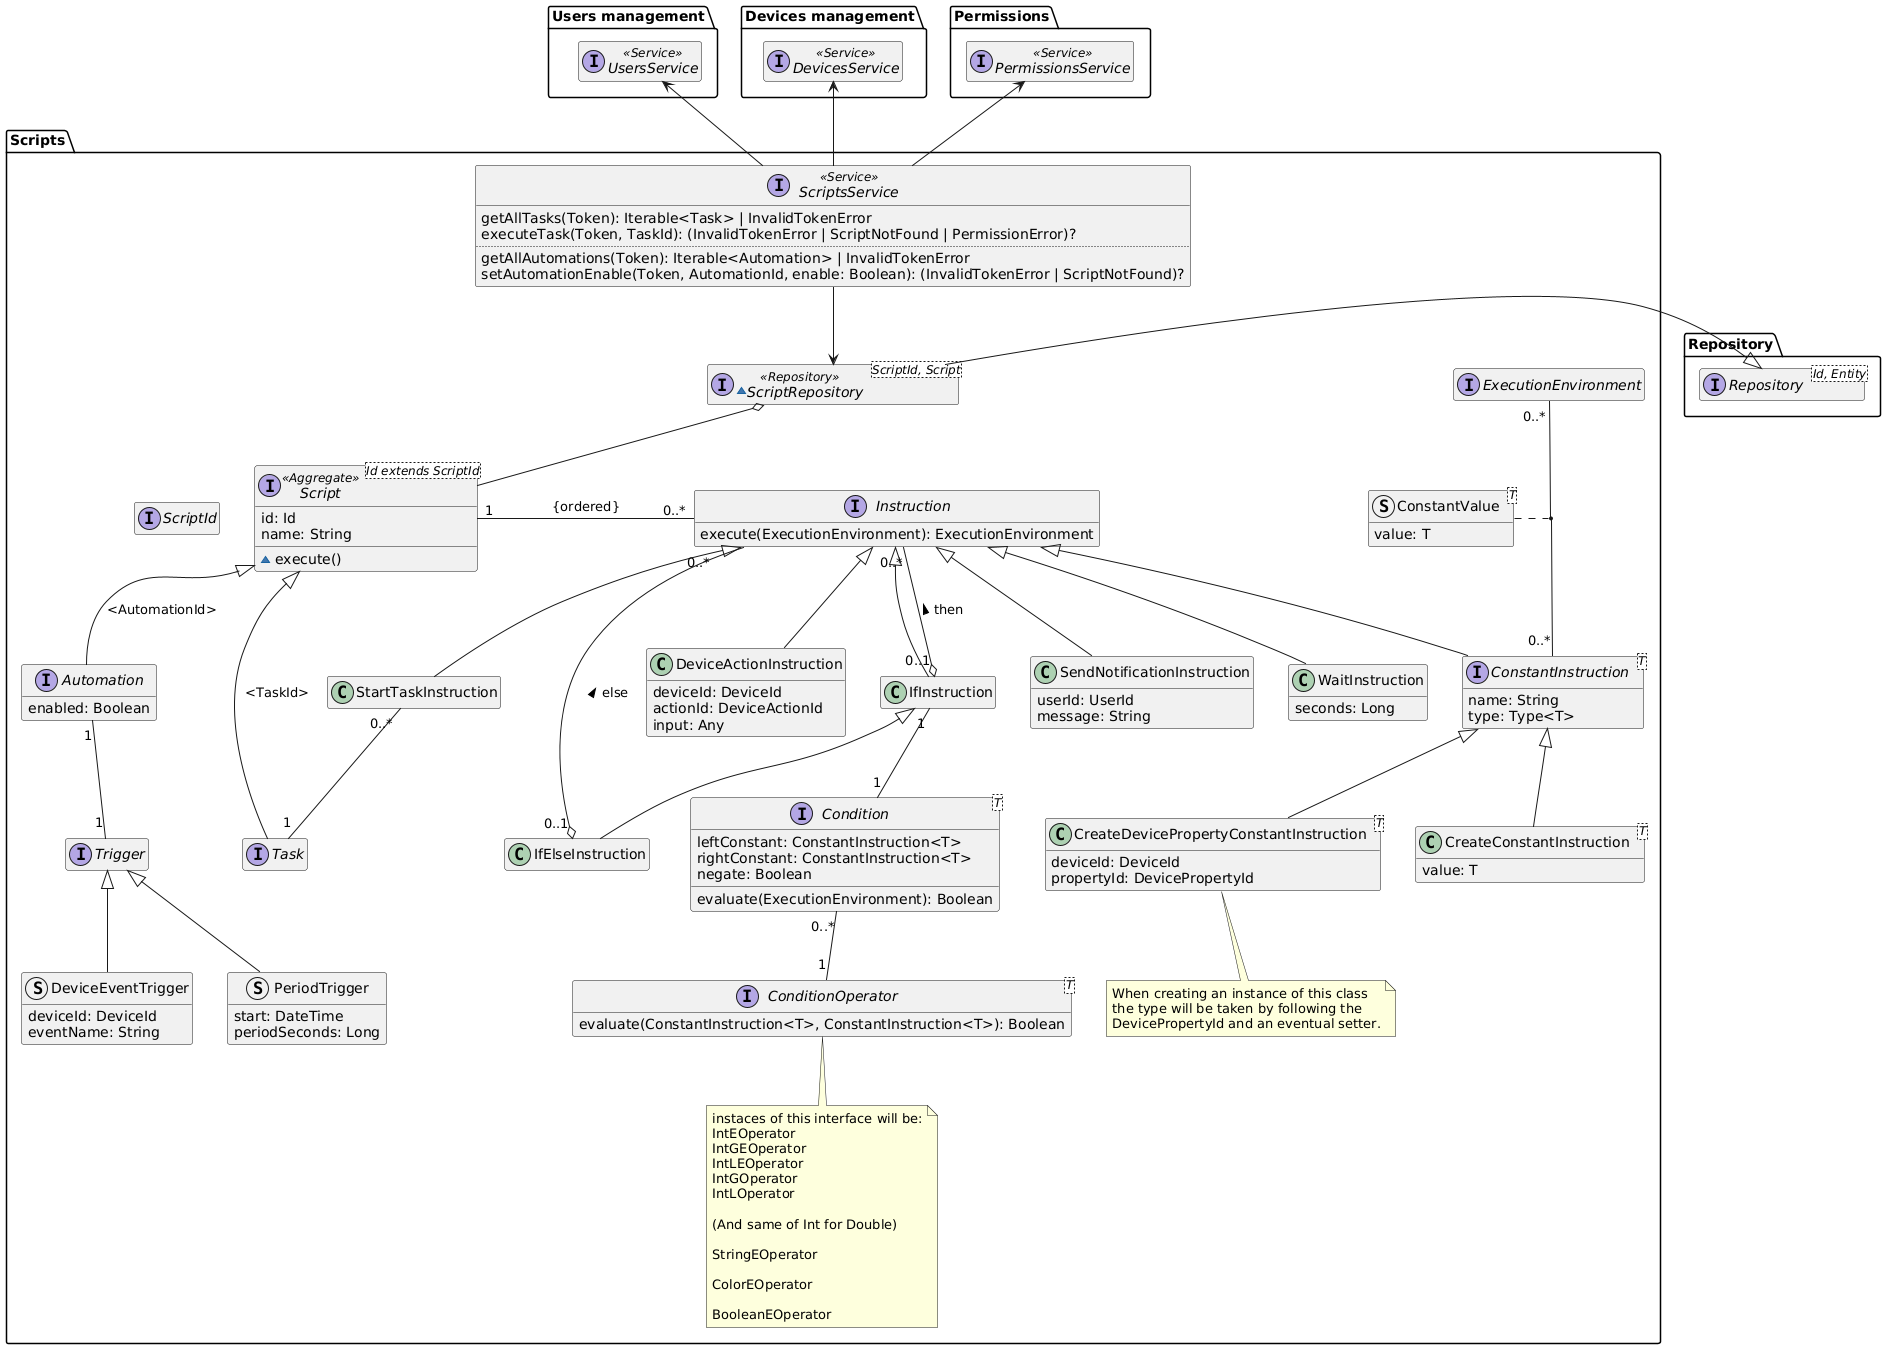

The diagram above was rendered by PlantUML. Its source (embedded in the PNG):
@startuml scripts-domain-model

hide empty members
package Repository{
    interface Repository<Id, Entity>
}

package "Users management" as UsersManagement {
    interface UsersService <<Service>>
}

package "Devices management" as DevicesManagement {
    interface DevicesService <<Service>>
}

package Permissions {
    interface PermissionsService <<Service>>
}

package "Scripts" {

    interface ScriptId

    interface Script<Id extends ScriptId> <<Aggregate>> {
        id: Id
        name: String
        ~execute()
    }

    interface Task
    interface Automation {
        enabled: Boolean
    }

    interface Trigger

    struct DeviceEventTrigger extends Trigger {
        deviceId: DeviceId
        eventName: String
    }

    struct PeriodTrigger extends Trigger {
        start: DateTime
        periodSeconds: Long
    }

    interface Instruction {
        execute(ExecutionEnvironment): ExecutionEnvironment
    }

    class DeviceActionInstruction extends Instruction {
        deviceId: DeviceId
        actionId: DeviceActionId
        input: Any
    }

    class IfInstruction extends Instruction

    class IfElseInstruction extends IfInstruction

    class SendNotificationInstruction extends Instruction {
        userId: UserId
        message: String
    }

    class WaitInstruction extends Instruction {
        seconds: Long
    }

    class StartTaskInstruction extends Instruction

    interface ConstantInstruction<T> extends Instruction {
        name: String
        type: Type<T>
    }

    class CreateDevicePropertyConstantInstruction<T> extends ConstantInstruction {
        deviceId: DeviceId
        propertyId: DevicePropertyId
    }
    note bottom of CreateDevicePropertyConstantInstruction
        When creating an instance of this class
        the type will be taken by following the
        DevicePropertyId and an eventual setter.
    end note

    class CreateConstantInstruction<T> extends ConstantInstruction {
        value: T
    }

    interface Condition<T> {
        leftConstant: ConstantInstruction<T>
        rightConstant: ConstantInstruction<T>
        negate: Boolean
        evaluate(ExecutionEnvironment): Boolean
    }

    interface ConditionOperator<T> {
        evaluate(ConstantInstruction<T>, ConstantInstruction<T>): Boolean
    }

    note bottom of ConditionOperator
        instaces of this interface will be:
        IntEOperator
        IntGEOperator
        IntLEOperator
        IntGOperator
        IntLOperator

        (And same of Int for Double)

        StringEOperator

        ColorEOperator

        BooleanEOperator
    end note

    interface ExecutionEnvironment

    struct ConstantValue<T> {
        value: T
    }

    ExecutionEnvironment "0..*" -- "0..*" ConstantInstruction
    ConstantValue .. (ExecutionEnvironment, ConstantInstruction)

    ~interface ScriptRepository<ScriptId, Script> <<Repository>> {
    }
    ScriptRepository -l-|> Repository.Repository
    ScriptRepository o-- Script

    interface ScriptsService <<Service>> {
        getAllTasks(Token): Iterable<Task> | InvalidTokenError
        executeTask(Token, TaskId): (InvalidTokenError | ScriptNotFound | PermissionError)?
        ..
        getAllAutomations(Token): Iterable<Automation> | InvalidTokenError
        setAutomationEnable(Token, AutomationId, enable: Boolean): (InvalidTokenError | ScriptNotFound)?
    }

    Script -l[hidden] ScriptId
    Script <|-- Task : "<TaskId>"
    Script <|-- Automation : "<AutomationId>"
    Automation "1" -- "1" Trigger
    Script "1" -r- "0..*" Instruction : "{ordered}"
    IfInstruction "0..1" o-- "0..*" Instruction : "then >"
    IfInstruction "1" -- "1" Condition
    IfElseInstruction "0..1" o-- "0..*" Instruction : "else >"
    StartTaskInstruction "0..*" -- "1" Task
    Condition "0..*" -- "1" ConditionOperator
    ScriptsService --> ScriptRepository
    ScriptsService -u-> Permissions.PermissionsService
    ScriptsService -u-> DevicesManagement.DevicesService
    ScriptsService -u-> UsersManagement.UsersService
}

@enduml